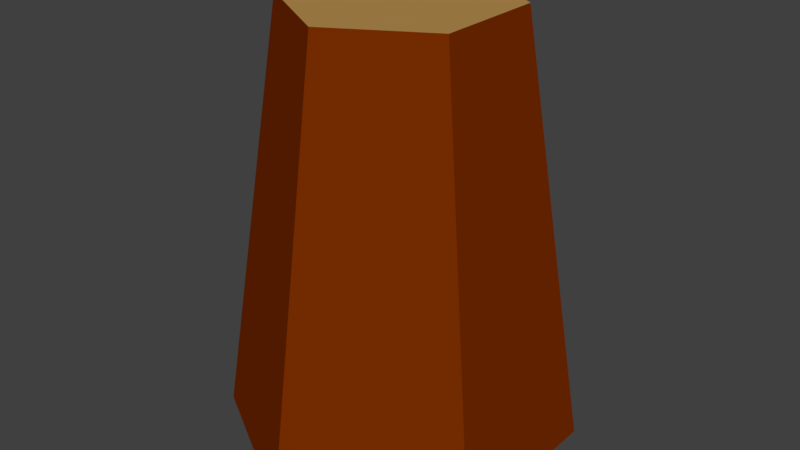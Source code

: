 # Source: treestump.blend  (saved by Blender 2.77.0; exported with 4.5.12 LTS)
import bpy
from mathutils import Matrix  # noqa: F401  (used for matrix-valued properties, if any)

bpy.ops.wm.read_factory_settings(use_empty=True)
scene = bpy.context.scene
scene.name = 'Scene'

# ---- collections
col_collection_1 = bpy.data.collections.new('Collection 1'); scene.collection.children.link(col_collection_1)

# ---- materials (node trees are filled in below, after node groups)
mat_trunk_001 = bpy.data.materials.new('Trunk.001')
mat_trunk_001.alpha_threshold = 0.0
mat_trunk_001.use_transparent_shadow = False
mat_trunk_001.diffuse_color = (0.196, 0.02659, 0.0, 1.0)
mat_trunk_001.roughness = 0.5
mat_chopped = bpy.data.materials.new('Chopped')
mat_chopped.alpha_threshold = 0.0
mat_chopped.use_transparent_shadow = False
mat_chopped.diffuse_color = (0.4672, 0.2685, 0.07929, 1.0)
mat_chopped.roughness = 0.5

# ---- material node trees

# ---- world
world_world = bpy.data.worlds.new('World'); scene.world = world_world
world_world.color = (0.05088, 0.05088, 0.05088)
world_world.use_sun_shadow = False
world_world.sun_shadow_jitter_overblur = 0.0
world_world.cycles.sampling_method = 'MANUAL'

# ---- meshes
me_cylinder_001 = bpy.data.meshes.new('Cylinder.001')
me_cylinder_001.from_pydata([(0.0, 0.8359, -0.3867), (1.205e-08, 1.343, 1.024), (0.866, 0.418, -0.3867), (1.391, 0.6715, 1.024), (0.866, -0.418, -0.3867), (1.391, -0.6715, 1.024), (-8.742e-08, -0.8359, -0.3867), (-1.284e-07, -1.343, 1.024), (-0.866, -0.418, -0.3867), (-1.391, -0.6715, 1.024), (-0.866, 0.418, -0.3867), (-1.391, 0.6715, 1.024)], [], [(0, 1, 3, 2), (2, 3, 5, 4), (4, 5, 7, 6), (6, 7, 9, 8), (3, 1, 11, 9, 7, 5), (8, 9, 11, 10), (10, 11, 1, 0), (0, 2, 4, 6, 8, 10)])
me_cylinder_001.polygons.foreach_set('material_index', [0, 0, 0, 0, 0, 0, 0, 2])
me_cylinder_001.materials.append(mat_trunk_001)
me_cylinder_001.materials.append(None)
me_cylinder_001.materials.append(mat_chopped)
me_cylinder_001.use_remesh_preserve_volume = False
me_cylinder_001.use_remesh_preserve_attributes = False
me_cylinder_001.use_mirror_vertex_groups = False
me_cylinder_001.update()

# ---- objects
ob_cylinder_001 = bpy.data.objects.new('Cylinder.001', me_cylinder_001)

# ---- transforms, parenting, visibility, modifiers, constraints
ob_cylinder_001.location = (0.0, 0.0, 1.135)
ob_cylinder_001.scale = (0.3979, 0.4827, -1.116)
ob_cylinder_001.lineart.crease_threshold = 0.0

# ---- collection membership
col_collection_1.objects.link(ob_cylinder_001)

# ---- scene / render settings (as saved in the file)
scene.frame_start = 1; scene.frame_end = 250; scene.frame_set(80)
scene.render.engine = 'BLENDER_EEVEE_NEXT'
scene.render.resolution_percentage = 50
scene.render.dither_intensity = 0.0
scene.cycles.use_denoising = False
scene.cycles.samples = 128
scene.cycles.sampling_pattern = 'TABULATED_SOBOL'
scene.cycles.light_sampling_threshold = 0.0
scene.cycles.use_adaptive_sampling = False
scene.cycles.use_light_tree = False
scene.cycles.blur_glossy = 0.0
scene.cycles.sample_clamp_indirect = 0.0
scene.view_settings.view_transform = 'Standard'
bpy.context.view_layer.update()

# ---- added for rendering (the .blend has no active camera and no usable light): camera, sun
cam_auto = bpy.data.cameras.new('AutoCamera')
cam_auto.lens = 50.0
cam_auto.sensor_width = 36.0
cam_auto.clip_end = 1000.0
ob_auto_camera = bpy.data.objects.new('AutoCamera', cam_auto)
scene.collection.objects.link(ob_auto_camera)
ob_auto_camera.location = (2.14743, -2.57692, 2.4973)
ob_auto_camera.rotation_euler = (1.09748, -7.21219e-08, 0.694738)
scene.camera = ob_auto_camera
light_auto_sun = bpy.data.lights.new('AutoSun', 'SUN')
light_auto_sun.energy = 3.0
light_auto_sun.angle = 0.0523599
ob_auto_sun = bpy.data.objects.new('AutoSun', light_auto_sun)
scene.collection.objects.link(ob_auto_sun)
ob_auto_sun.rotation_euler = (0.872665, 0.174533, 0.523599)
bpy.context.view_layer.update()
